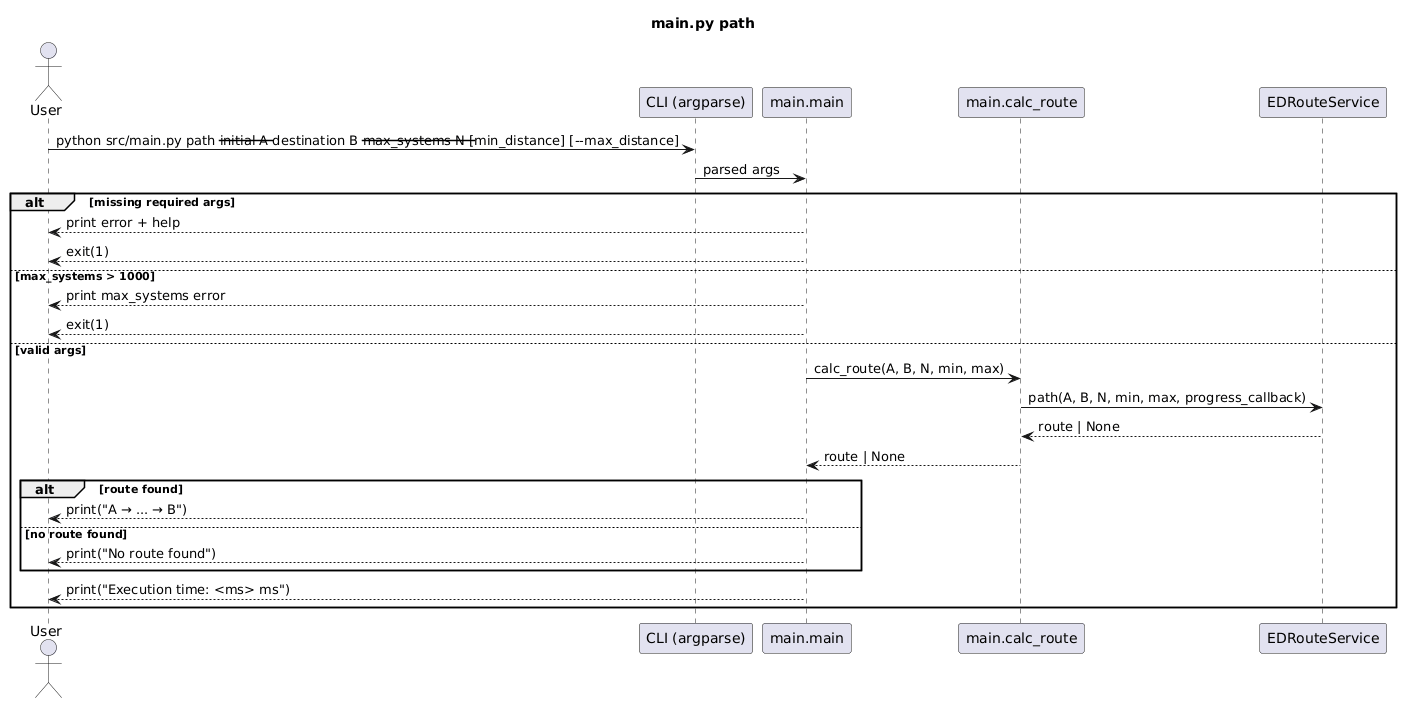

The diagram above was rendered by PlantUML. Its source (embedded in the PNG):
@startuml
title main.py path
actor User
participant "CLI (argparse)" as CLI
participant "main.main" as Main
participant "main.calc_route" as CalcRoute
participant "EDRouteService" as Route

User -> CLI : python src/main.py path --initial A --destination B --max_systems N [--min_distance] [--max_distance]
CLI -> Main : parsed args

alt missing required args
  Main --> User : print error + help
  Main --> User : exit(1)
else max_systems > 1000
  Main --> User : print max_systems error
  Main --> User : exit(1)
else valid args
  Main -> CalcRoute : calc_route(A, B, N, min, max)
  CalcRoute -> Route : path(A, B, N, min, max, progress_callback)
  Route --> CalcRoute : route | None
  CalcRoute --> Main : route | None
  alt route found
    Main --> User : print("A → ... → B")
  else no route found
    Main --> User : print("No route found")
  end
  Main --> User : print("Execution time: <ms> ms")
end
@enduml